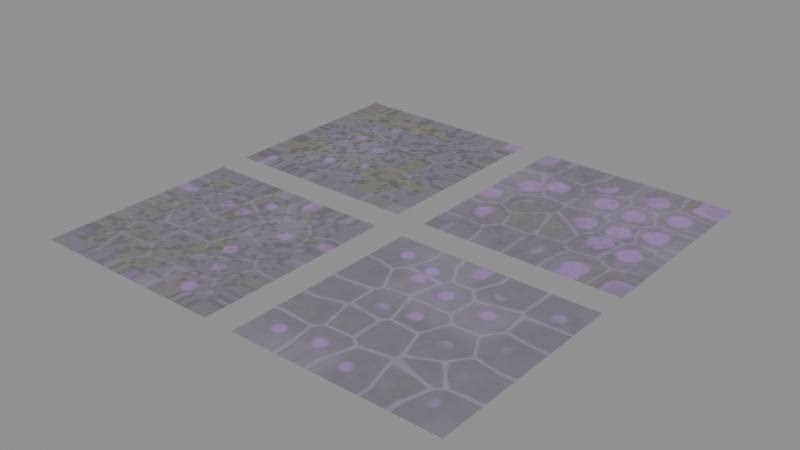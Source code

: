 # Source: rare_elements.blend  (saved by Blender 5.2.45; exported with 4.5.12 LTS)
import bpy
from mathutils import Matrix  # noqa: F401  (used for matrix-valued properties, if any)

bpy.ops.wm.read_factory_settings(use_empty=True)
scene = bpy.context.scene
scene.name = 'Scene'

# ---- images (referenced by path relative to the original .blend; pixels are not part of the script)
import os
ASSET_DIR = os.environ.get("B2B_ASSET_DIR", "")  # directory of the original .blend (textures are referenced by path, not embedded)
HERE = os.path.dirname(os.path.abspath(__file__))  # packed textures are extracted next to this script under _unpacked/

def load_image(name, relpath, width, height, colorspace="sRGB"):
    """Load a texture the original file referenced (path relative to the .blend, or extracted next to this script)."""
    p = next((c for c in (os.path.join(HERE, relpath), os.path.join(ASSET_DIR, relpath)) if relpath and os.path.exists(c)), "")
    if p:
        img = bpy.data.images.load(p, check_existing=True)
        img.name = name
    else:  # same state as the original file: an image datablock whose file is absent (Cycles renders it pink)
        img = bpy.data.images.new(name, width, height)
        img.source = "FILE"
        img.filepath = "//" + (relpath or name)
    img.colorspace_settings.name = colorspace
    return img
img_rare_elements_base = load_image('rare_elements:base', '_unpacked/rare_elements_base.5b36f367.png', 1024, 1024, 'sRGB')
img_rare_elements_normal = load_image('rare_elements:normal', '_unpacked/rare_elements_normal.e6f3e1d1.png', 1024, 1024, 'Non-Color')
img_rare_elements_orm = load_image('rare_elements:orm', '_unpacked/rare_elements_orm.3c13c0cc.png', 1024, 1024, 'Non-Color')

# ---- materials (node trees are filled in below, after node groups)
mat_material_world_resource_rare_elements_weathered = bpy.data.materials.new('material.world.resource.rare_elements.weathered')
mat_material_world_resource_rare_elements_fresh_fracture = bpy.data.materials.new('material.world.resource.rare_elements.fresh_fracture')
mat_material_world_resource_rare_elements_patinated = bpy.data.materials.new('material.world.resource.rare_elements.patinated')
mat_material_world_resource_rare_elements_inclusion_rich = bpy.data.materials.new('material.world.resource.rare_elements.inclusion_rich')

# ---- material node trees
mat_material_world_resource_rare_elements_weathered.use_nodes = True; mat_material_world_resource_rare_elements_weathered.node_tree.nodes.clear()
_N = mat_material_world_resource_rare_elements_weathered.node_tree.nodes; _L = mat_material_world_resource_rare_elements_weathered.node_tree.links
n0 = _N.new('ShaderNodeBsdfPrincipled'); n0.name = 'Principled BSDF'; n0.location = (-200, 100)
n0.inputs[10].default_value = 0.005
n1 = _N.new('ShaderNodeOutputMaterial'); n1.name = 'Material Output'; n1.location = (200, 100)
n2 = _N.new('ShaderNodeTexCoord'); n2.name = 'Texture Coordinate'; n2.location = (0, 0)
n3 = _N.new('ShaderNodeVectorMath'); n3.name = 'Vector Math'; n3.location = (0, 0)
n3.operation = 'MULTIPLY_ADD'
n3.inputs[1].default_value = (0.5, 0.5, 1.0)
n3.inputs[2].default_value = (0.0, 0.5, 0.0)
n4 = _N.new('ShaderNodeTexImage'); n4.name = 'Image Texture'; n4.location = (0, 0)
n4.label = 'base'
n4.image = img_rare_elements_base
n5 = _N.new('ShaderNodeTexImage'); n5.name = 'Image Texture.001'; n5.location = (0, 0)
n5.label = 'normal'
n5.image = img_rare_elements_normal
n6 = _N.new('ShaderNodeTexImage'); n6.name = 'Image Texture.002'; n6.location = (0, 0)
n6.label = 'orm'
n6.image = img_rare_elements_orm
n7 = _N.new('ShaderNodeMixRGB'); n7.name = 'Mix (Legacy)'; n7.location = (0, 0)
n7.blend_type = 'MULTIPLY'
n7.inputs[0].default_value = 1.0
n7.inputs[2].default_value = (0.6, 0.42, 0.76, 1.0)
n8 = _N.new('ShaderNodeNormalMap'); n8.name = 'Normal Map'; n8.location = (0, 0)
n8.width = 160
n9 = _N.new('ShaderNodeSeparateColor'); n9.name = 'Separate Color'; n9.location = (0, 0)
_L.new(n0.outputs[0], n1.inputs[0])
_L.new(n2.outputs[2], n3.inputs[0])
_L.new(n3.outputs[0], n4.inputs[0])
_L.new(n3.outputs[0], n5.inputs[0])
_L.new(n3.outputs[0], n6.inputs[0])
_L.new(n4.outputs[0], n7.inputs[1])
_L.new(n7.outputs[0], n0.inputs[0])
_L.new(n5.outputs[0], n8.inputs[1])
_L.new(n8.outputs[0], n0.inputs[5])
_L.new(n6.outputs[0], n9.inputs[0])
_L.new(n9.outputs[1], n0.inputs[2])
_L.new(n9.outputs[2], n0.inputs[1])
n1.is_active_output = True
mat_material_world_resource_rare_elements_fresh_fracture.use_nodes = True; mat_material_world_resource_rare_elements_fresh_fracture.node_tree.nodes.clear()
_N = mat_material_world_resource_rare_elements_fresh_fracture.node_tree.nodes; _L = mat_material_world_resource_rare_elements_fresh_fracture.node_tree.links
n0 = _N.new('ShaderNodeBsdfPrincipled'); n0.name = 'Principled BSDF'; n0.location = (-200, 100)
n0.inputs[10].default_value = 0.005
n1 = _N.new('ShaderNodeOutputMaterial'); n1.name = 'Material Output'; n1.location = (200, 100)
n2 = _N.new('ShaderNodeTexCoord'); n2.name = 'Texture Coordinate'; n2.location = (0, 0)
n3 = _N.new('ShaderNodeVectorMath'); n3.name = 'Vector Math'; n3.location = (0, 0)
n3.operation = 'MULTIPLY_ADD'
n3.inputs[1].default_value = (0.5, 0.5, 1.0)
n3.inputs[2].default_value = (0.5, 0.5, 0.0)
n4 = _N.new('ShaderNodeTexImage'); n4.name = 'Image Texture'; n4.location = (0, 0)
n4.label = 'base'
n4.image = img_rare_elements_base
n5 = _N.new('ShaderNodeTexImage'); n5.name = 'Image Texture.001'; n5.location = (0, 0)
n5.label = 'normal'
n5.image = img_rare_elements_normal
n6 = _N.new('ShaderNodeTexImage'); n6.name = 'Image Texture.002'; n6.location = (0, 0)
n6.label = 'orm'
n6.image = img_rare_elements_orm
n7 = _N.new('ShaderNodeMixRGB'); n7.name = 'Mix (Legacy)'; n7.location = (0, 0)
n7.blend_type = 'MULTIPLY'
n7.inputs[0].default_value = 1.0
n7.inputs[2].default_value = (0.6, 0.42, 0.76, 1.0)
n8 = _N.new('ShaderNodeNormalMap'); n8.name = 'Normal Map'; n8.location = (0, 0)
n8.width = 160
n9 = _N.new('ShaderNodeSeparateColor'); n9.name = 'Separate Color'; n9.location = (0, 0)
_L.new(n0.outputs[0], n1.inputs[0])
_L.new(n2.outputs[2], n3.inputs[0])
_L.new(n3.outputs[0], n4.inputs[0])
_L.new(n3.outputs[0], n5.inputs[0])
_L.new(n3.outputs[0], n6.inputs[0])
_L.new(n4.outputs[0], n7.inputs[1])
_L.new(n7.outputs[0], n0.inputs[0])
_L.new(n5.outputs[0], n8.inputs[1])
_L.new(n8.outputs[0], n0.inputs[5])
_L.new(n6.outputs[0], n9.inputs[0])
_L.new(n9.outputs[1], n0.inputs[2])
_L.new(n9.outputs[2], n0.inputs[1])
n1.is_active_output = True
mat_material_world_resource_rare_elements_patinated.use_nodes = True; mat_material_world_resource_rare_elements_patinated.node_tree.nodes.clear()
_N = mat_material_world_resource_rare_elements_patinated.node_tree.nodes; _L = mat_material_world_resource_rare_elements_patinated.node_tree.links
n0 = _N.new('ShaderNodeBsdfPrincipled'); n0.name = 'Principled BSDF'; n0.location = (-200, 100)
n0.inputs[10].default_value = 0.005
n1 = _N.new('ShaderNodeOutputMaterial'); n1.name = 'Material Output'; n1.location = (200, 100)
n2 = _N.new('ShaderNodeTexCoord'); n2.name = 'Texture Coordinate'; n2.location = (0, 0)
n3 = _N.new('ShaderNodeVectorMath'); n3.name = 'Vector Math'; n3.location = (0, 0)
n3.operation = 'MULTIPLY_ADD'
n3.inputs[1].default_value = (0.5, 0.5, 1.0)
n4 = _N.new('ShaderNodeTexImage'); n4.name = 'Image Texture'; n4.location = (0, 0)
n4.label = 'base'
n4.image = img_rare_elements_base
n5 = _N.new('ShaderNodeTexImage'); n5.name = 'Image Texture.001'; n5.location = (0, 0)
n5.label = 'normal'
n5.image = img_rare_elements_normal
n6 = _N.new('ShaderNodeTexImage'); n6.name = 'Image Texture.002'; n6.location = (0, 0)
n6.label = 'orm'
n6.image = img_rare_elements_orm
n7 = _N.new('ShaderNodeMixRGB'); n7.name = 'Mix (Legacy)'; n7.location = (0, 0)
n7.blend_type = 'MULTIPLY'
n7.inputs[0].default_value = 1.0
n7.inputs[2].default_value = (0.6, 0.42, 0.76, 1.0)
n8 = _N.new('ShaderNodeNormalMap'); n8.name = 'Normal Map'; n8.location = (0, 0)
n8.width = 160
n9 = _N.new('ShaderNodeSeparateColor'); n9.name = 'Separate Color'; n9.location = (0, 0)
_L.new(n0.outputs[0], n1.inputs[0])
_L.new(n2.outputs[2], n3.inputs[0])
_L.new(n3.outputs[0], n4.inputs[0])
_L.new(n3.outputs[0], n5.inputs[0])
_L.new(n3.outputs[0], n6.inputs[0])
_L.new(n4.outputs[0], n7.inputs[1])
_L.new(n7.outputs[0], n0.inputs[0])
_L.new(n5.outputs[0], n8.inputs[1])
_L.new(n8.outputs[0], n0.inputs[5])
_L.new(n6.outputs[0], n9.inputs[0])
_L.new(n9.outputs[1], n0.inputs[2])
_L.new(n9.outputs[2], n0.inputs[1])
n1.is_active_output = True
mat_material_world_resource_rare_elements_inclusion_rich.use_nodes = True; mat_material_world_resource_rare_elements_inclusion_rich.node_tree.nodes.clear()
_N = mat_material_world_resource_rare_elements_inclusion_rich.node_tree.nodes; _L = mat_material_world_resource_rare_elements_inclusion_rich.node_tree.links
n0 = _N.new('ShaderNodeBsdfPrincipled'); n0.name = 'Principled BSDF'; n0.location = (-200, 100)
n0.inputs[10].default_value = 0.005
n1 = _N.new('ShaderNodeOutputMaterial'); n1.name = 'Material Output'; n1.location = (200, 100)
n2 = _N.new('ShaderNodeTexCoord'); n2.name = 'Texture Coordinate'; n2.location = (0, 0)
n3 = _N.new('ShaderNodeVectorMath'); n3.name = 'Vector Math'; n3.location = (0, 0)
n3.operation = 'MULTIPLY_ADD'
n3.inputs[1].default_value = (0.5, 0.5, 1.0)
n3.inputs[2].default_value = (0.5, 0.0, 0.0)
n4 = _N.new('ShaderNodeTexImage'); n4.name = 'Image Texture'; n4.location = (0, 0)
n4.label = 'base'
n4.image = img_rare_elements_base
n5 = _N.new('ShaderNodeTexImage'); n5.name = 'Image Texture.001'; n5.location = (0, 0)
n5.label = 'normal'
n5.image = img_rare_elements_normal
n6 = _N.new('ShaderNodeTexImage'); n6.name = 'Image Texture.002'; n6.location = (0, 0)
n6.label = 'orm'
n6.image = img_rare_elements_orm
n7 = _N.new('ShaderNodeMixRGB'); n7.name = 'Mix (Legacy)'; n7.location = (0, 0)
n7.blend_type = 'MULTIPLY'
n7.inputs[0].default_value = 1.0
n7.inputs[2].default_value = (0.6, 0.42, 0.76, 1.0)
n8 = _N.new('ShaderNodeNormalMap'); n8.name = 'Normal Map'; n8.location = (0, 0)
n8.width = 160
n9 = _N.new('ShaderNodeSeparateColor'); n9.name = 'Separate Color'; n9.location = (0, 0)
_L.new(n0.outputs[0], n1.inputs[0])
_L.new(n2.outputs[2], n3.inputs[0])
_L.new(n3.outputs[0], n4.inputs[0])
_L.new(n3.outputs[0], n5.inputs[0])
_L.new(n3.outputs[0], n6.inputs[0])
_L.new(n4.outputs[0], n7.inputs[1])
_L.new(n7.outputs[0], n0.inputs[0])
_L.new(n5.outputs[0], n8.inputs[1])
_L.new(n8.outputs[0], n0.inputs[5])
_L.new(n6.outputs[0], n9.inputs[0])
_L.new(n9.outputs[1], n0.inputs[2])
_L.new(n9.outputs[2], n0.inputs[1])
n1.is_active_output = True

# ---- meshes
me_plane = bpy.data.meshes.new('Plane')
me_plane.from_pydata([(-0.5, -0.5, 0.0), (0.5, -0.5, 0.0), (-0.5, 0.5, 0.0), (0.5, 0.5, 0.0)], [], [(0, 1, 3, 2)])
_uv = me_plane.uv_layers.new(name='UVMap')
_uv.uv.foreach_set('vector', [0.0, 0.0, 1.0, 0.0, 1.0, 1.0, 0.0, 1.0])
me_plane.materials.append(mat_material_world_resource_rare_elements_weathered)
me_plane.update()
me_plane_001 = bpy.data.meshes.new('Plane.001')
me_plane_001.from_pydata([(-0.5, -0.5, 0.0), (0.5, -0.5, 0.0), (-0.5, 0.5, 0.0), (0.5, 0.5, 0.0)], [], [(0, 1, 3, 2)])
_uv = me_plane_001.uv_layers.new(name='UVMap')
_uv.uv.foreach_set('vector', [0.0, 0.0, 1.0, 0.0, 1.0, 1.0, 0.0, 1.0])
me_plane_001.materials.append(mat_material_world_resource_rare_elements_fresh_fracture)
me_plane_001.update()
me_plane_002 = bpy.data.meshes.new('Plane.002')
me_plane_002.from_pydata([(-0.5, -0.5, 0.0), (0.5, -0.5, 0.0), (-0.5, 0.5, 0.0), (0.5, 0.5, 0.0)], [], [(0, 1, 3, 2)])
_uv = me_plane_002.uv_layers.new(name='UVMap')
_uv.uv.foreach_set('vector', [0.0, 0.0, 1.0, 0.0, 1.0, 1.0, 0.0, 1.0])
me_plane_002.materials.append(mat_material_world_resource_rare_elements_patinated)
me_plane_002.update()
me_plane_003 = bpy.data.meshes.new('Plane.003')
me_plane_003.from_pydata([(-0.5, -0.5, 0.0), (0.5, -0.5, 0.0), (-0.5, 0.5, 0.0), (0.5, 0.5, 0.0)], [], [(0, 1, 3, 2)])
_uv = me_plane_003.uv_layers.new(name='UVMap')
_uv.uv.foreach_set('vector', [0.0, 0.0, 1.0, 0.0, 1.0, 1.0, 0.0, 1.0])
me_plane_003.materials.append(mat_material_world_resource_rare_elements_inclusion_rich)
me_plane_003.update()

# ---- objects
ob_editor_swatch__weathered = bpy.data.objects.new('Editor swatch: weathered', me_plane)
ob_editor_swatch__fresh_fracture = bpy.data.objects.new('Editor swatch: fresh_fracture', me_plane_001)
ob_editor_swatch__patinated = bpy.data.objects.new('Editor swatch: patinated', me_plane_002)
ob_editor_swatch__inclusion_rich = bpy.data.objects.new('Editor swatch: inclusion_rich', me_plane_003)

# ---- transforms, parenting, visibility, modifiers, constraints
ob_editor_swatch__weathered.location = (0.0, 0.0, 0.0)
ob_editor_swatch__fresh_fracture.location = (1.15, 0.0, 0.0)
ob_editor_swatch__patinated.location = (0.0, 1.15, 0.0)
ob_editor_swatch__inclusion_rich.location = (1.15, 1.15, 0.0)

# ---- collection membership
scene.collection.objects.link(ob_editor_swatch__weathered)
scene.collection.objects.link(ob_editor_swatch__fresh_fracture)
scene.collection.objects.link(ob_editor_swatch__patinated)
scene.collection.objects.link(ob_editor_swatch__inclusion_rich)

# ---- scene / render settings (as saved in the file)
scene.frame_start = 1; scene.frame_end = 250; scene.frame_set(1)
scene.render.engine = 'BLENDER_EEVEE_NEXT'
scene.render.bake_bias = 0.0
scene.render.bake_samples = 0
scene.render.compositor_device = 'GPU'
scene.eevee.use_volume_custom_range = False
scene.eevee.fast_gi_thickness_near = 0.1
scene.eevee.fast_gi_thickness_far = 0.0
scene.eevee.ray_tracing_options.screen_trace_thickness = 0.1
bpy.context.view_layer.update()

# ---- added for rendering (the .blend has no active camera and no usable light): camera, sun + grey world if the file has none
cam_auto = bpy.data.cameras.new('AutoCamera')
cam_auto.lens = 50.0
cam_auto.sensor_width = 36.0
cam_auto.clip_end = 1000.0
ob_auto_camera = bpy.data.objects.new('AutoCamera', cam_auto)
scene.collection.objects.link(ob_auto_camera)
ob_auto_camera.location = (3.3882, -2.80084, 2.25056)
ob_auto_camera.rotation_euler = (1.09748, -7.21219e-08, 0.694738)
scene.camera = ob_auto_camera
light_auto_sun = bpy.data.lights.new('AutoSun', 'SUN')
light_auto_sun.energy = 3.0
light_auto_sun.angle = 0.0523599
ob_auto_sun = bpy.data.objects.new('AutoSun', light_auto_sun)
scene.collection.objects.link(ob_auto_sun)
ob_auto_sun.rotation_euler = (0.872665, 0.174533, 0.523599)
if scene.world is None:
    world_auto = bpy.data.worlds.new('AutoWorld')
    world_auto.color = (0.3, 0.3, 0.3)
    scene.world = world_auto
bpy.context.view_layer.update()
